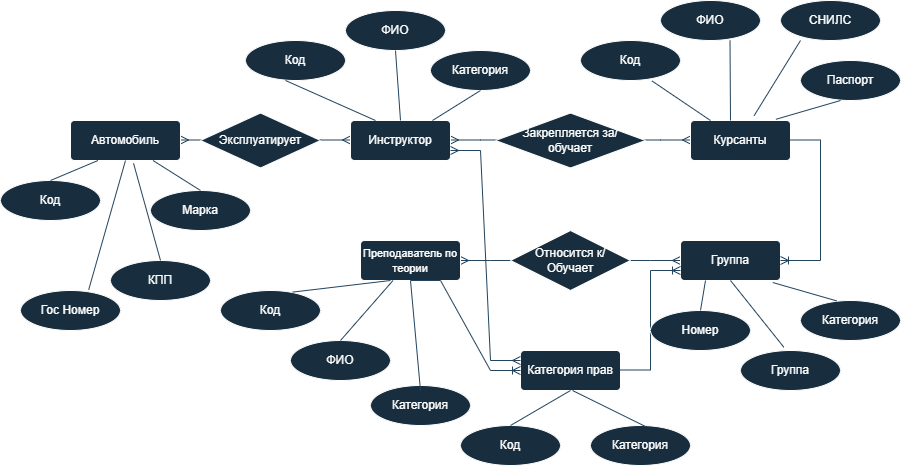

The diagram above was exported from draw.io. Its source (the exported page's mxGraphModel, read from the mxfile embedded in the PNG):
<mxGraphModel dx="1877" dy="574" grid="1" gridSize="10" guides="1" tooltips="1" connect="1" arrows="1" fold="1" page="1" pageScale="1" pageWidth="827" pageHeight="1169" math="0" shadow="0">
  <root>
    <mxCell id="0" />
    <mxCell id="1" parent="0" />
    <mxCell id="AjKtynojtNaZUszFJbNH-49" value="" style="edgeStyle=entityRelationEdgeStyle;fontSize=12;html=1;endArrow=ERmany;startArrow=ERmany;rounded=0;strokeColor=#23445D;entryX=0;entryY=0.5;entryDx=0;entryDy=0;" edge="1" parent="1" target="AjKtynojtNaZUszFJbNH-23">
      <mxGeometry width="100" height="100" relative="1" as="geometry">
        <mxPoint x="330" y="460" as="sourcePoint" />
        <mxPoint x="530" y="459.5" as="targetPoint" />
        <Array as="points">
          <mxPoint x="360" y="539.5" />
        </Array>
      </mxGeometry>
    </mxCell>
    <mxCell id="AjKtynojtNaZUszFJbNH-46" value="" style="edgeStyle=entityRelationEdgeStyle;fontSize=12;html=1;endArrow=ERmany;startArrow=ERmany;rounded=0;strokeColor=#23445D;" edge="1" parent="1">
      <mxGeometry width="100" height="100" relative="1" as="geometry">
        <mxPoint x="320" y="339.5" as="sourcePoint" />
        <mxPoint x="560" y="339.5" as="targetPoint" />
        <Array as="points">
          <mxPoint x="320" y="339.5" />
          <mxPoint x="430" y="289.5" />
        </Array>
      </mxGeometry>
    </mxCell>
    <mxCell id="AjKtynojtNaZUszFJbNH-50" value="" style="edgeStyle=entityRelationEdgeStyle;fontSize=12;html=1;endArrow=ERmany;startArrow=ERmany;rounded=0;strokeColor=#23445D;" edge="1" parent="1">
      <mxGeometry width="100" height="100" relative="1" as="geometry">
        <mxPoint x="50" y="339.5" as="sourcePoint" />
        <mxPoint x="220" y="339.5" as="targetPoint" />
      </mxGeometry>
    </mxCell>
    <mxCell id="AjKtynojtNaZUszFJbNH-3" value="Инструктор&lt;br&gt;" style="rounded=1;arcSize=10;whiteSpace=wrap;html=1;align=center;labelBackgroundColor=none;fillColor=#182E3E;strokeColor=#FFFFFF;fontColor=#FFFFFF;" vertex="1" parent="1">
      <mxGeometry x="220" y="320" width="100" height="40" as="geometry" />
    </mxCell>
    <mxCell id="AjKtynojtNaZUszFJbNH-17" value="Курсанты" style="rounded=1;arcSize=10;whiteSpace=wrap;html=1;align=center;labelBackgroundColor=none;fillColor=#182E3E;strokeColor=#FFFFFF;fontColor=#FFFFFF;" vertex="1" parent="1">
      <mxGeometry x="560" y="320" width="100" height="40" as="geometry" />
    </mxCell>
    <mxCell id="AjKtynojtNaZUszFJbNH-19" value="&lt;font style=&quot;font-size: 11px;&quot;&gt;&lt;br&gt;Преподаватель по теории&lt;br&gt;&lt;br style=&quot;font-size: 12px;&quot;&gt;&lt;/font&gt;" style="rounded=1;arcSize=10;whiteSpace=wrap;html=1;align=center;fontSize=12;labelBackgroundColor=none;fillColor=#182E3E;strokeColor=#FFFFFF;fontColor=#FFFFFF;" vertex="1" parent="1">
      <mxGeometry x="230" y="440" width="100" height="40" as="geometry" />
    </mxCell>
    <mxCell id="AjKtynojtNaZUszFJbNH-20" value="Автомобиль&lt;br&gt;" style="rounded=1;arcSize=10;whiteSpace=wrap;html=1;align=center;labelBackgroundColor=none;fillColor=#182E3E;strokeColor=#FFFFFF;fontColor=#FFFFFF;" vertex="1" parent="1">
      <mxGeometry x="-60" y="320" width="110" height="40" as="geometry" />
    </mxCell>
    <mxCell id="AjKtynojtNaZUszFJbNH-21" style="edgeStyle=orthogonalEdgeStyle;rounded=0;orthogonalLoop=1;jettySize=auto;html=1;exitX=0.5;exitY=1;exitDx=0;exitDy=0;labelBackgroundColor=none;strokeColor=#23445D;fontColor=default;" edge="1" parent="1" source="AjKtynojtNaZUszFJbNH-19" target="AjKtynojtNaZUszFJbNH-19">
      <mxGeometry relative="1" as="geometry" />
    </mxCell>
    <mxCell id="AjKtynojtNaZUszFJbNH-23" value="Группа&lt;br&gt;" style="rounded=1;arcSize=10;whiteSpace=wrap;html=1;align=center;labelBackgroundColor=none;fillColor=#182E3E;strokeColor=#FFFFFF;fontColor=#FFFFFF;" vertex="1" parent="1">
      <mxGeometry x="550" y="440" width="100" height="40" as="geometry" />
    </mxCell>
    <mxCell id="AjKtynojtNaZUszFJbNH-24" value="Закрепляется за/&lt;br&gt;обучает" style="shape=rhombus;perimeter=rhombusPerimeter;whiteSpace=wrap;html=1;align=center;strokeColor=#FFFFFF;fontColor=#FFFFFF;fillColor=#182E3E;" vertex="1" parent="1">
      <mxGeometry x="365" y="312.5" width="150" height="55" as="geometry" />
    </mxCell>
    <mxCell id="AjKtynojtNaZUszFJbNH-26" value="Относится к/ Обучает" style="shape=rhombus;perimeter=rhombusPerimeter;whiteSpace=wrap;html=1;align=center;strokeColor=#FFFFFF;fontColor=#FFFFFF;fillColor=#182E3E;" vertex="1" parent="1">
      <mxGeometry x="380" y="430" width="120" height="60" as="geometry" />
    </mxCell>
    <mxCell id="AjKtynojtNaZUszFJbNH-27" value="Эксплуатирует&lt;br&gt;" style="shape=rhombus;perimeter=rhombusPerimeter;whiteSpace=wrap;html=1;align=center;strokeColor=#FFFFFF;fontColor=#FFFFFF;fillColor=#182E3E;" vertex="1" parent="1">
      <mxGeometry x="70" y="312.5" width="120" height="55" as="geometry" />
    </mxCell>
    <mxCell id="AjKtynojtNaZUszFJbNH-28" value="Категория прав" style="rounded=1;arcSize=10;whiteSpace=wrap;html=1;align=center;strokeColor=#FFFFFF;fontColor=#FFFFFF;fillColor=#182E3E;" vertex="1" parent="1">
      <mxGeometry x="390" y="550" width="100" height="40" as="geometry" />
    </mxCell>
    <mxCell id="AjKtynojtNaZUszFJbNH-48" value="" style="edgeStyle=entityRelationEdgeStyle;fontSize=12;html=1;endArrow=ERoneToMany;rounded=0;strokeColor=#23445D;entryX=1;entryY=0.5;entryDx=0;entryDy=0;" edge="1" parent="1" target="AjKtynojtNaZUszFJbNH-23">
      <mxGeometry width="100" height="100" relative="1" as="geometry">
        <mxPoint x="660" y="339.5" as="sourcePoint" />
        <mxPoint x="550" y="460" as="targetPoint" />
      </mxGeometry>
    </mxCell>
    <mxCell id="AjKtynojtNaZUszFJbNH-51" value="" style="edgeStyle=entityRelationEdgeStyle;fontSize=12;html=1;endArrow=ERoneToMany;rounded=0;strokeColor=#23445D;entryX=0;entryY=0.75;entryDx=0;entryDy=0;" edge="1" parent="1" target="AjKtynojtNaZUszFJbNH-23">
      <mxGeometry width="100" height="100" relative="1" as="geometry">
        <mxPoint x="490" y="569.5" as="sourcePoint" />
        <mxPoint x="650" y="530" as="targetPoint" />
        <Array as="points">
          <mxPoint x="980" y="729.5" />
          <mxPoint x="610" y="600" />
          <mxPoint x="600" y="530" />
          <mxPoint x="600" y="570" />
          <mxPoint x="680" y="490" />
          <mxPoint x="630" y="500" />
          <mxPoint x="590" y="590" />
          <mxPoint x="600" y="570" />
          <mxPoint x="590" y="560" />
          <mxPoint x="610" y="490" />
          <mxPoint x="610" y="520" />
          <mxPoint x="870" y="629.5" />
          <mxPoint x="870" y="639.5" />
          <mxPoint x="920" y="699.5" />
        </Array>
      </mxGeometry>
    </mxCell>
    <mxCell id="AjKtynojtNaZUszFJbNH-54" value="" style="edgeStyle=entityRelationEdgeStyle;fontSize=12;html=1;endArrow=ERoneToMany;rounded=0;strokeColor=#23445D;entryX=0;entryY=0.5;entryDx=0;entryDy=0;exitX=0.5;exitY=1;exitDx=0;exitDy=0;" edge="1" parent="1" source="AjKtynojtNaZUszFJbNH-19" target="AjKtynojtNaZUszFJbNH-28">
      <mxGeometry width="100" height="100" relative="1" as="geometry">
        <mxPoint x="330" y="470" as="sourcePoint" />
        <mxPoint x="280" y="500" as="targetPoint" />
        <Array as="points">
          <mxPoint x="240" y="500" />
          <mxPoint x="240" y="490" />
          <mxPoint x="320" y="530" />
          <mxPoint x="270" y="520" />
          <mxPoint x="320" y="490" />
          <mxPoint x="90" y="690" />
        </Array>
      </mxGeometry>
    </mxCell>
    <mxCell id="AjKtynojtNaZUszFJbNH-56" value="Категория" style="ellipse;whiteSpace=wrap;html=1;align=center;strokeColor=#FFFFFF;fontColor=#FFFFFF;fillColor=#182E3E;" vertex="1" parent="1">
      <mxGeometry x="670" y="500" width="100" height="40" as="geometry" />
    </mxCell>
    <mxCell id="AjKtynojtNaZUszFJbNH-57" value="Номер" style="ellipse;whiteSpace=wrap;html=1;align=center;strokeColor=#FFFFFF;fontColor=#FFFFFF;fillColor=#182E3E;" vertex="1" parent="1">
      <mxGeometry x="520" y="510" width="100" height="40" as="geometry" />
    </mxCell>
    <mxCell id="AjKtynojtNaZUszFJbNH-58" value="Код&lt;br&gt;" style="ellipse;whiteSpace=wrap;html=1;align=center;strokeColor=#FFFFFF;fontColor=#FFFFFF;fillColor=#182E3E;" vertex="1" parent="1">
      <mxGeometry x="330" y="625" width="100" height="40" as="geometry" />
    </mxCell>
    <mxCell id="AjKtynojtNaZUszFJbNH-59" value="Категория&lt;br&gt;" style="ellipse;whiteSpace=wrap;html=1;align=center;strokeColor=#FFFFFF;fontColor=#FFFFFF;fillColor=#182E3E;" vertex="1" parent="1">
      <mxGeometry x="460" y="625" width="100" height="40" as="geometry" />
    </mxCell>
    <mxCell id="AjKtynojtNaZUszFJbNH-60" value="Код" style="ellipse;whiteSpace=wrap;html=1;align=center;strokeColor=#FFFFFF;fontColor=#FFFFFF;fillColor=#182E3E;" vertex="1" parent="1">
      <mxGeometry x="450" y="240" width="100" height="40" as="geometry" />
    </mxCell>
    <mxCell id="AjKtynojtNaZUszFJbNH-61" value="Код" style="ellipse;whiteSpace=wrap;html=1;align=center;strokeColor=#FFFFFF;fontColor=#FFFFFF;fillColor=#182E3E;" vertex="1" parent="1">
      <mxGeometry x="90" y="490" width="100" height="40" as="geometry" />
    </mxCell>
    <mxCell id="AjKtynojtNaZUszFJbNH-62" value="ФИО" style="ellipse;whiteSpace=wrap;html=1;align=center;strokeColor=#FFFFFF;fontColor=#FFFFFF;fillColor=#182E3E;" vertex="1" parent="1">
      <mxGeometry x="160" y="540" width="100" height="40" as="geometry" />
    </mxCell>
    <mxCell id="AjKtynojtNaZUszFJbNH-63" value="Категория&lt;br&gt;" style="ellipse;whiteSpace=wrap;html=1;align=center;strokeColor=#FFFFFF;fontColor=#FFFFFF;fillColor=#182E3E;" vertex="1" parent="1">
      <mxGeometry x="240" y="585" width="100" height="40" as="geometry" />
    </mxCell>
    <mxCell id="AjKtynojtNaZUszFJbNH-64" value="Код" style="ellipse;whiteSpace=wrap;html=1;align=center;strokeColor=#FFFFFF;fontColor=#FFFFFF;fillColor=#182E3E;" vertex="1" parent="1">
      <mxGeometry x="115" y="240" width="100" height="40" as="geometry" />
    </mxCell>
    <mxCell id="AjKtynojtNaZUszFJbNH-65" value="Группа&lt;br&gt;" style="ellipse;whiteSpace=wrap;html=1;align=center;strokeColor=#FFFFFF;fontColor=#FFFFFF;fillColor=#182E3E;" vertex="1" parent="1">
      <mxGeometry x="610" y="550" width="100" height="40" as="geometry" />
    </mxCell>
    <mxCell id="AjKtynojtNaZUszFJbNH-66" value="ФИО" style="ellipse;whiteSpace=wrap;html=1;align=center;strokeColor=#FFFFFF;fontColor=#FFFFFF;fillColor=#182E3E;" vertex="1" parent="1">
      <mxGeometry x="530" y="200" width="100" height="40" as="geometry" />
    </mxCell>
    <mxCell id="AjKtynojtNaZUszFJbNH-67" value="ФИО" style="ellipse;whiteSpace=wrap;html=1;align=center;strokeColor=#FFFFFF;fontColor=#FFFFFF;fillColor=#182E3E;" vertex="1" parent="1">
      <mxGeometry x="215" y="210" width="100" height="40" as="geometry" />
    </mxCell>
    <mxCell id="AjKtynojtNaZUszFJbNH-68" value="СНИЛС" style="ellipse;whiteSpace=wrap;html=1;align=center;strokeColor=#FFFFFF;fontColor=#FFFFFF;fillColor=#182E3E;" vertex="1" parent="1">
      <mxGeometry x="650" y="200" width="100" height="40" as="geometry" />
    </mxCell>
    <mxCell id="AjKtynojtNaZUszFJbNH-69" value="Паспорт" style="ellipse;whiteSpace=wrap;html=1;align=center;strokeColor=#FFFFFF;fontColor=#FFFFFF;fillColor=#182E3E;" vertex="1" parent="1">
      <mxGeometry x="670" y="260" width="100" height="40" as="geometry" />
    </mxCell>
    <mxCell id="AjKtynojtNaZUszFJbNH-70" value="" style="edgeStyle=entityRelationEdgeStyle;fontSize=12;html=1;endArrow=ERmany;startArrow=ERmany;rounded=0;strokeColor=#23445D;exitX=1;exitY=0.75;exitDx=0;exitDy=0;" edge="1" parent="1" source="AjKtynojtNaZUszFJbNH-3">
      <mxGeometry width="100" height="100" relative="1" as="geometry">
        <mxPoint x="360" y="450" as="sourcePoint" />
        <mxPoint x="390" y="560" as="targetPoint" />
      </mxGeometry>
    </mxCell>
    <mxCell id="AjKtynojtNaZUszFJbNH-71" value="Категория&lt;br&gt;" style="ellipse;whiteSpace=wrap;html=1;align=center;strokeColor=#FFFFFF;fontColor=#FFFFFF;fillColor=#182E3E;" vertex="1" parent="1">
      <mxGeometry x="300" y="250" width="100" height="40" as="geometry" />
    </mxCell>
    <mxCell id="AjKtynojtNaZUszFJbNH-72" value="Марка" style="ellipse;whiteSpace=wrap;html=1;align=center;strokeColor=#FFFFFF;fontColor=#FFFFFF;fillColor=#182E3E;" vertex="1" parent="1">
      <mxGeometry x="20" y="390" width="100" height="40" as="geometry" />
    </mxCell>
    <mxCell id="AjKtynojtNaZUszFJbNH-73" value="КПП" style="ellipse;whiteSpace=wrap;html=1;align=center;strokeColor=#FFFFFF;fontColor=#FFFFFF;fillColor=#182E3E;" vertex="1" parent="1">
      <mxGeometry x="-20" y="460" width="100" height="40" as="geometry" />
    </mxCell>
    <mxCell id="AjKtynojtNaZUszFJbNH-74" value="Гос Номер" style="ellipse;whiteSpace=wrap;html=1;align=center;strokeColor=#FFFFFF;fontColor=#FFFFFF;fillColor=#182E3E;" vertex="1" parent="1">
      <mxGeometry x="-110" y="490" width="100" height="40" as="geometry" />
    </mxCell>
    <mxCell id="AjKtynojtNaZUszFJbNH-76" value="Код&lt;br&gt;" style="ellipse;whiteSpace=wrap;html=1;align=center;strokeColor=#FFFFFF;fontColor=#FFFFFF;fillColor=#182E3E;" vertex="1" parent="1">
      <mxGeometry x="-130" y="380" width="100" height="40" as="geometry" />
    </mxCell>
    <mxCell id="AjKtynojtNaZUszFJbNH-77" value="" style="endArrow=none;html=1;rounded=0;strokeColor=#23445D;exitX=0.854;exitY=-0.03;exitDx=0;exitDy=0;exitPerimeter=0;" edge="1" parent="1" source="AjKtynojtNaZUszFJbNH-17">
      <mxGeometry relative="1" as="geometry">
        <mxPoint x="640" y="310" as="sourcePoint" />
        <mxPoint x="710" y="300" as="targetPoint" />
      </mxGeometry>
    </mxCell>
    <mxCell id="AjKtynojtNaZUszFJbNH-78" value="" style="endArrow=none;html=1;rounded=0;strokeColor=#23445D;entryX=0.194;entryY=1.07;entryDx=0;entryDy=0;entryPerimeter=0;exitX=0.63;exitY=-0.05;exitDx=0;exitDy=0;exitPerimeter=0;" edge="1" parent="1">
      <mxGeometry relative="1" as="geometry">
        <mxPoint x="623.6" y="315.2" as="sourcePoint" />
        <mxPoint x="670.0000000000001" y="239.99999999999994" as="targetPoint" />
      </mxGeometry>
    </mxCell>
    <mxCell id="AjKtynojtNaZUszFJbNH-79" value="" style="endArrow=none;html=1;rounded=0;strokeColor=#23445D;exitX=0.714;exitY=1.01;exitDx=0;exitDy=0;exitPerimeter=0;" edge="1" parent="1" source="AjKtynojtNaZUszFJbNH-60">
      <mxGeometry relative="1" as="geometry">
        <mxPoint x="600" y="230" as="sourcePoint" />
        <mxPoint x="580" y="320" as="targetPoint" />
      </mxGeometry>
    </mxCell>
    <mxCell id="AjKtynojtNaZUszFJbNH-80" value="" style="endArrow=none;html=1;rounded=0;strokeColor=#23445D;" edge="1" parent="1">
      <mxGeometry relative="1" as="geometry">
        <mxPoint x="599.5" y="240" as="sourcePoint" />
        <mxPoint x="600" y="320" as="targetPoint" />
      </mxGeometry>
    </mxCell>
    <mxCell id="AjKtynojtNaZUszFJbNH-81" value="" style="endArrow=none;html=1;rounded=0;strokeColor=#23445D;exitX=0.922;exitY=1.05;exitDx=0;exitDy=0;exitPerimeter=0;entryX=0.362;entryY=0.01;entryDx=0;entryDy=0;entryPerimeter=0;" edge="1" parent="1" source="AjKtynojtNaZUszFJbNH-23" target="AjKtynojtNaZUszFJbNH-56">
      <mxGeometry relative="1" as="geometry">
        <mxPoint x="600" y="600" as="sourcePoint" />
        <mxPoint x="760" y="600" as="targetPoint" />
      </mxGeometry>
    </mxCell>
    <mxCell id="AjKtynojtNaZUszFJbNH-82" value="" style="endArrow=none;html=1;rounded=0;strokeColor=#23445D;exitX=0.5;exitY=1;exitDx=0;exitDy=0;entryX=0.434;entryY=-0.08;entryDx=0;entryDy=0;entryPerimeter=0;" edge="1" parent="1" source="AjKtynojtNaZUszFJbNH-23" target="AjKtynojtNaZUszFJbNH-65">
      <mxGeometry relative="1" as="geometry">
        <mxPoint x="520" y="510" as="sourcePoint" />
        <mxPoint x="680" y="510" as="targetPoint" />
      </mxGeometry>
    </mxCell>
    <mxCell id="AjKtynojtNaZUszFJbNH-83" value="" style="endArrow=none;html=1;rounded=0;strokeColor=#23445D;entryX=0.5;entryY=0;entryDx=0;entryDy=0;" edge="1" parent="1" target="AjKtynojtNaZUszFJbNH-57">
      <mxGeometry relative="1" as="geometry">
        <mxPoint x="575" y="480" as="sourcePoint" />
        <mxPoint x="560" y="510" as="targetPoint" />
      </mxGeometry>
    </mxCell>
    <mxCell id="AjKtynojtNaZUszFJbNH-85" value="" style="endArrow=none;html=1;rounded=0;strokeColor=#23445D;exitX=0.5;exitY=0;exitDx=0;exitDy=0;" edge="1" parent="1" source="AjKtynojtNaZUszFJbNH-58">
      <mxGeometry relative="1" as="geometry">
        <mxPoint x="390" y="620" as="sourcePoint" />
        <mxPoint x="440" y="590" as="targetPoint" />
      </mxGeometry>
    </mxCell>
    <mxCell id="AjKtynojtNaZUszFJbNH-86" value="" style="endArrow=none;html=1;rounded=0;strokeColor=#23445D;entryX=0.43;entryY=0.025;entryDx=0;entryDy=0;entryPerimeter=0;" edge="1" parent="1">
      <mxGeometry relative="1" as="geometry">
        <mxPoint x="442" y="590" as="sourcePoint" />
        <mxPoint x="515" y="626" as="targetPoint" />
        <Array as="points" />
      </mxGeometry>
    </mxCell>
    <mxCell id="AjKtynojtNaZUszFJbNH-88" value="" style="endArrow=none;html=1;rounded=0;strokeColor=#23445D;entryX=0.5;entryY=1;entryDx=0;entryDy=0;" edge="1" parent="1" source="AjKtynojtNaZUszFJbNH-3" target="AjKtynojtNaZUszFJbNH-71">
      <mxGeometry relative="1" as="geometry">
        <mxPoint x="270" y="319" as="sourcePoint" />
        <mxPoint x="430" y="319" as="targetPoint" />
      </mxGeometry>
    </mxCell>
    <mxCell id="AjKtynojtNaZUszFJbNH-89" value="" style="endArrow=none;html=1;rounded=0;strokeColor=#23445D;exitX=0.5;exitY=0;exitDx=0;exitDy=0;entryX=0.5;entryY=1;entryDx=0;entryDy=0;" edge="1" parent="1" source="AjKtynojtNaZUszFJbNH-3" target="AjKtynojtNaZUszFJbNH-67">
      <mxGeometry relative="1" as="geometry">
        <mxPoint x="260" y="300" as="sourcePoint" />
        <mxPoint x="420" y="300" as="targetPoint" />
      </mxGeometry>
    </mxCell>
    <mxCell id="AjKtynojtNaZUszFJbNH-90" value="" style="endArrow=none;html=1;rounded=0;strokeColor=#23445D;entryX=0.25;entryY=0;entryDx=0;entryDy=0;" edge="1" parent="1" target="AjKtynojtNaZUszFJbNH-3">
      <mxGeometry relative="1" as="geometry">
        <mxPoint x="155" y="280" as="sourcePoint" />
        <mxPoint x="315" y="280" as="targetPoint" />
      </mxGeometry>
    </mxCell>
    <mxCell id="AjKtynojtNaZUszFJbNH-91" value="" style="endArrow=none;html=1;rounded=0;strokeColor=#23445D;entryX=0.5;entryY=0;entryDx=0;entryDy=0;exitX=0.573;exitY=1.07;exitDx=0;exitDy=0;exitPerimeter=0;" edge="1" parent="1" source="AjKtynojtNaZUszFJbNH-20" target="AjKtynojtNaZUszFJbNH-73">
      <mxGeometry relative="1" as="geometry">
        <mxPoint x="-45" y="389" as="sourcePoint" />
        <mxPoint x="115" y="389" as="targetPoint" />
      </mxGeometry>
    </mxCell>
    <mxCell id="AjKtynojtNaZUszFJbNH-92" value="" style="endArrow=none;html=1;rounded=0;strokeColor=#23445D;entryX=0.5;entryY=1;entryDx=0;entryDy=0;exitX=0.682;exitY=-0.02;exitDx=0;exitDy=0;exitPerimeter=0;" edge="1" parent="1" source="AjKtynojtNaZUszFJbNH-74" target="AjKtynojtNaZUszFJbNH-20">
      <mxGeometry relative="1" as="geometry">
        <mxPoint x="-40" y="480" as="sourcePoint" />
        <mxPoint x="50" y="439" as="targetPoint" />
      </mxGeometry>
    </mxCell>
    <mxCell id="AjKtynojtNaZUszFJbNH-93" value="" style="endArrow=none;html=1;rounded=0;strokeColor=#23445D;exitX=0.75;exitY=1;exitDx=0;exitDy=0;entryX=0.5;entryY=0;entryDx=0;entryDy=0;" edge="1" parent="1" source="AjKtynojtNaZUszFJbNH-20" target="AjKtynojtNaZUszFJbNH-72">
      <mxGeometry relative="1" as="geometry">
        <mxPoint y="367.5" as="sourcePoint" />
        <mxPoint x="160" y="367.5" as="targetPoint" />
      </mxGeometry>
    </mxCell>
    <mxCell id="AjKtynojtNaZUszFJbNH-94" value="" style="endArrow=none;html=1;rounded=0;strokeColor=#23445D;exitX=0.5;exitY=0;exitDx=0;exitDy=0;entryX=0.25;entryY=1;entryDx=0;entryDy=0;" edge="1" parent="1" source="AjKtynojtNaZUszFJbNH-76" target="AjKtynojtNaZUszFJbNH-20">
      <mxGeometry relative="1" as="geometry">
        <mxPoint x="-80" y="280" as="sourcePoint" />
        <mxPoint x="80" y="280" as="targetPoint" />
      </mxGeometry>
    </mxCell>
    <mxCell id="AjKtynojtNaZUszFJbNH-95" value="" style="endArrow=none;html=1;rounded=0;strokeColor=#23445D;exitX=0.722;exitY=0.04;exitDx=0;exitDy=0;exitPerimeter=0;" edge="1" parent="1" source="AjKtynojtNaZUszFJbNH-61">
      <mxGeometry relative="1" as="geometry">
        <mxPoint x="100" y="480" as="sourcePoint" />
        <mxPoint x="260" y="480" as="targetPoint" />
      </mxGeometry>
    </mxCell>
    <mxCell id="AjKtynojtNaZUszFJbNH-96" value="" style="endArrow=none;html=1;rounded=0;strokeColor=#23445D;exitX=0.5;exitY=0;exitDx=0;exitDy=0;" edge="1" parent="1" source="AjKtynojtNaZUszFJbNH-62" target="AjKtynojtNaZUszFJbNH-19">
      <mxGeometry relative="1" as="geometry">
        <mxPoint x="190" y="529" as="sourcePoint" />
        <mxPoint x="350" y="529" as="targetPoint" />
      </mxGeometry>
    </mxCell>
    <mxCell id="AjKtynojtNaZUszFJbNH-97" value="" style="endArrow=none;html=1;rounded=0;strokeColor=#23445D;exitX=0.5;exitY=1;exitDx=0;exitDy=0;" edge="1" parent="1" source="AjKtynojtNaZUszFJbNH-19">
      <mxGeometry relative="1" as="geometry">
        <mxPoint x="185" y="509.5" as="sourcePoint" />
        <mxPoint x="290" y="590" as="targetPoint" />
      </mxGeometry>
    </mxCell>
  </root>
</mxGraphModel>